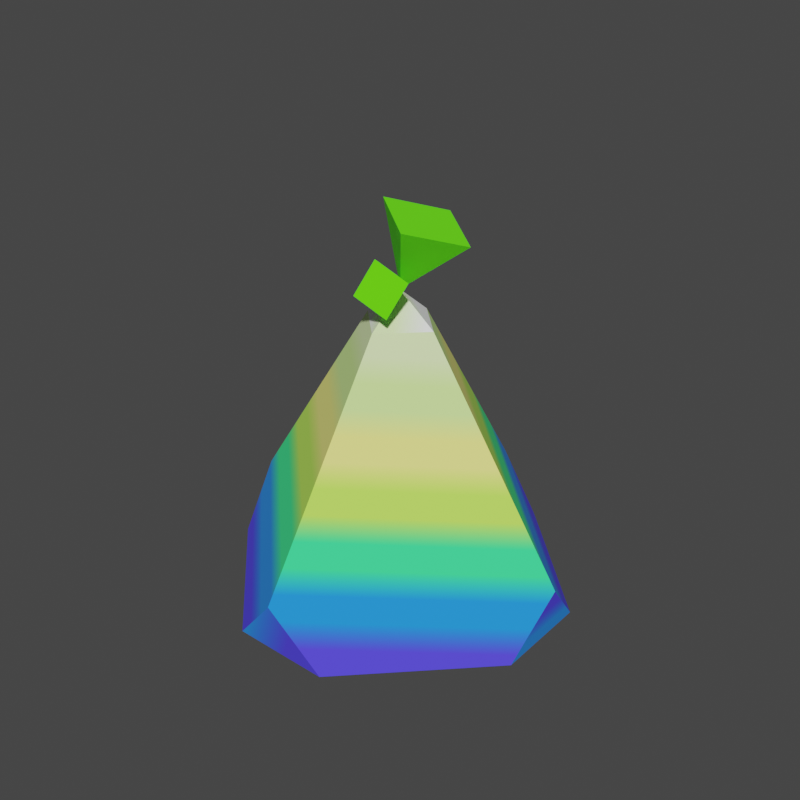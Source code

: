 # Source: frootpear.blend  (saved by Blender 3.6.11; exported with 4.5.12 LTS)
import bpy
from mathutils import Matrix  # noqa: F401  (used for matrix-valued properties, if any)

bpy.ops.wm.read_factory_settings(use_empty=True)
scene = bpy.context.scene
scene.name = 'Scene'

# ---- images (referenced by path relative to the original .blend; pixels are not part of the script)
import os
ASSET_DIR = os.environ.get("B2B_ASSET_DIR", "")  # directory of the original .blend (textures are referenced by path, not embedded)
HERE = os.path.dirname(os.path.abspath(__file__))  # packed textures are extracted next to this script under _unpacked/

def load_image(name, relpath, width, height, colorspace="sRGB"):
    """Load a texture the original file referenced (path relative to the .blend, or extracted next to this script)."""
    p = next((c for c in (os.path.join(HERE, relpath), os.path.join(ASSET_DIR, relpath)) if relpath and os.path.exists(c)), "")
    if p:
        img = bpy.data.images.load(p, check_existing=True)
        img.name = name
    else:  # same state as the original file: an image datablock whose file is absent (Cycles renders it pink)
        img = bpy.data.images.new(name, width, height)
        img.source = "FILE"
        img.filepath = "//" + (relpath or name)
    img.colorspace_settings.name = colorspace
    return img
img_sprite = load_image('Sprite', '_unpacked/Sprite.f1d98316.png', 32, 32, 'sRGB')
img_frootskin = load_image('frootskin', 'frootskin.png', 1024, 1024, 'sRGB')

# ---- materials (node trees are filled in below, after node groups)
mat_material = bpy.data.materials.new('Material')
mat_material.alpha_threshold = 0.0
mat_material.roughness = 0.5
mat_material.line_color = (0.0, 0.0, 0.0, 1.0)

# ---- material node trees
mat_material.use_nodes = True; mat_material.node_tree.nodes.clear()
_N = mat_material.node_tree.nodes; _L = mat_material.node_tree.links
n0 = _N.new('ShaderNodeOutputMaterial'); n0.name = 'Material Output'; n0.location = (300, 300)
n1 = _N.new('ShaderNodeBsdfPrincipled'); n1.name = 'Principled BSDF'; n1.location = (10, 300)
n1.distribution = 'GGX'
n1.subsurface_method = 'RANDOM_WALK_SKIN'
n1.inputs[2].default_value = 1.0
n1.inputs[3].default_value = 1.45
n1.inputs[27].default_value = (0.02976, 0.1152, 1.0, 1.0)
n2 = _N.new('ShaderNodeTexImage'); n2.name = 'Image Texture'; n2.location = (-280, 280)
n2.image = img_sprite
n3 = _N.new('ShaderNodeTexImage'); n3.name = 'Image Texture.001'; n3.location = (831, 289)
n3.image = img_frootskin
_L.new(n1.outputs[0], n0.inputs[0])
_L.new(n2.outputs[0], n1.inputs[0])
n0.is_active_output = True

# ---- world
world_world = bpy.data.worlds.new('World'); scene.world = world_world
world_world.use_nodes = True; world_world.node_tree.nodes.clear()
_N = world_world.node_tree.nodes; _L = world_world.node_tree.links
n0 = _N.new('ShaderNodeOutputWorld'); n0.name = 'World Output'; n0.location = (300, 300)
n1 = _N.new('ShaderNodeBackground'); n1.name = 'Background'; n1.location = (10, 300)
n1.inputs[0].default_value = (0.05088, 0.05088, 0.05088, 1.0)
_L.new(n1.outputs[0], n0.inputs[0])
n0.is_active_output = True
world_world.color = (0.05088, 0.05088, 0.05088)
world_world.use_sun_shadow = False
world_world.sun_shadow_jitter_overblur = 0.0

# ---- meshes
me_cone = bpy.data.meshes.new('Cone')
me_cone.from_pydata([(-0.2243, 0.7757, -0.75), (0.0, 0.824, -0.486), (0.2243, 0.7757, -0.75), (0.7757, 0.2243, -0.75), (0.824, 0.0, -0.486), (0.7757, -0.2243, -0.75), (0.2243, -0.7757, -0.75), (0.0, -0.824, -0.486), (-0.2243, -0.7757, -0.75), (-0.7757, -0.2243, -0.75), (-0.824, 0.0, -0.486), (-0.7757, 0.2243, -0.75), (-0.176, 0.0, 0.486), (0.0, -0.176, 0.486), (0.176, 0.0, 0.486), (0.0, 0.176, 0.486), (0.0, 0.0, 0.625), (0.0, 0.0, 0.625), (0.0, 0.0, 0.625), (0.0, 0.0, 0.625), (0.1432, -0.1678, 0.9333), (0.2965, 0.06926, 0.8504), (0.0643, 0.24, 0.9095), (-0.08895, 0.002944, 0.9923), (0.002298, -0.000635, 0.6286), (-0.06344, -0.2114, 0.6446), (0.09291, -0.1946, 0.577), (0.1496, -0.1286, 0.7243), (-0.006718, -0.1453, 0.792), (8.248e-05, -0.003417, 0.6264)], [], [(11, 10, 12, 15, 1, 0), (8, 7, 13, 12, 10, 9), (2, 1, 15, 14, 4, 3), (5, 4, 14, 13, 7, 6), (0, 1, 2), (3, 4, 5), (6, 7, 8), (9, 10, 11), (14, 15, 16, 19), (0, 2, 3, 5, 6, 8, 9, 11), (17, 18, 19, 16), (12, 13, 18, 17), (13, 14, 19, 18), (15, 12, 17, 16), (20, 24, 21), (21, 24, 22), (20, 21, 22, 23), (22, 24, 23), (23, 24, 20), (25, 29, 26), (26, 29, 27), (25, 26, 27, 28), (27, 29, 28), (28, 29, 25)])
_uv = me_cone.uv_layers.new(name='UVMap')
_uv.uv.foreach_set('vector', [0.9845, 0.04453, 0.9912, 0.1275, 0.7047, 0.4456, 0.6385, 0.4483, 0.6811, 0.1401, 0.7771, 0.05301, 0.9273, 0.05052, 0.986, 0.1307, 0.8679, 0.4404, 0.7967, 0.4434, 0.6528, 0.1449, 0.7044, 0.06, 0.9262, 0.03959, 0.9883, 0.1077, 0.884, 0.3763, 0.8131, 0.3801, 0.6562, 0.1256, 0.704, 0.05158, 0.8565, 0.06642, 0.9438, 0.1558, 0.967, 0.4547, 0.9035, 0.4483, 0.6462, 0.1257, 0.6574, 0.0463, 0.7142, 0.1133, 0.7956, 0.04826, 0.8452, 0.1398, 0.7073, 0.1299, 0.7762, 0.05179, 0.8408, 0.1335, 0.7922, 0.04942, 0.8065, 0.09845, 0.7021, 0.1125, 0.7421, 0.1023, 0.8317, 0.05076, 0.8499, 0.09749, 0.8789, 0.4921, 0.8098, 0.5182, 0.8243, 0.4552, 0.8243, 0.4552, 0.995, 0.3327, 0.9149, 0.4115, 0.7181, 0.4073, 0.638, 0.3252, 0.638, 0.1274, 0.7181, 0.04864, 0.9149, 0.05281, 0.995, 0.135, 0.3671, 0.4616, 0.3671, 0.4616, 0.3671, 0.4616, 0.3671, 0.4616, 0.7908, 0.4988, 0.7244, 0.4659, 0.782, 0.4331, 0.782, 0.4331, 0.8599, 0.4331, 0.8789, 0.4921, 0.8243, 0.4552, 0.8243, 0.4552, 0.8098, 0.5182, 0.7908, 0.4592, 0.8243, 0.4552, 0.8243, 0.4552, 0.1498, 0.6869, 0.0798, 0.7703, 0.07741, 0.6869, 0.6734, 0.6254, 0.5715, 0.6704, 0.6129, 0.5827, 0.5641, 0.5533, 0.4796, 0.5536, 0.4796, 0.466, 0.5641, 0.4657, 0.6129, 0.5827, 0.5715, 0.6704, 0.5715, 0.5602, 0.1457, 0.6405, 0.07741, 0.6869, 0.07741, 0.5896, 0.07741, 0.8159, 0.1236, 0.7703, 0.1236, 0.8348, 0.8323, 0.3561, 0.7856, 0.39, 0.7856, 0.3377, 0.07741, 0.8682, 0.07741, 0.8386, 0.1282, 0.8348, 0.1282, 0.8644, 0.1241, 0.8954, 0.1241, 0.9522, 0.07741, 0.9152, 0.1282, 0.8644, 0.1077, 0.8954, 0.07741, 0.8682])
me_cone.materials.append(mat_material)
me_cone.update()

# ---- objects
ob_cone = bpy.data.objects.new('Cone', me_cone)

# ---- transforms, parenting, visibility, modifiers, constraints
ob_cone.location = (0.0, 0.0, 0.0)
ob_cone.scale = (3.664, 3.664, 3.664)

# ---- collection membership
scene.collection.objects.link(ob_cone)

# ---- scene / render settings (as saved in the file)
scene.frame_start = 1; scene.frame_end = 250; scene.frame_set(1)
scene.render.engine = 'CYCLES'
scene.render.resolution_x = 250
scene.render.resolution_y = 250
scene.cycles.samples = 41
scene.cycles.sampling_pattern = 'TABULATED_SOBOL'
scene.cycles.bake_type = 'DIFFUSE'
scene.view_settings.view_transform = 'Filmic'
bpy.context.view_layer.update()

# ---- added for rendering (the .blend has no active camera and no usable light): camera, sun
cam_auto = bpy.data.cameras.new('AutoCamera')
cam_auto.lens = 50.0
cam_auto.sensor_width = 36.0
cam_auto.clip_end = 1000.0
ob_auto_camera = bpy.data.objects.new('AutoCamera', cam_auto)
scene.collection.objects.link(ob_auto_camera)
ob_auto_camera.location = (9.86564, -11.8388, 8.33648)
ob_auto_camera.rotation_euler = (1.09748, -7.21219e-08, 0.694738)
scene.camera = ob_auto_camera
light_auto_sun = bpy.data.lights.new('AutoSun', 'SUN')
light_auto_sun.energy = 3.0
light_auto_sun.angle = 0.0523599
ob_auto_sun = bpy.data.objects.new('AutoSun', light_auto_sun)
scene.collection.objects.link(ob_auto_sun)
ob_auto_sun.rotation_euler = (0.872665, 0.174533, 0.523599)
bpy.context.view_layer.update()
